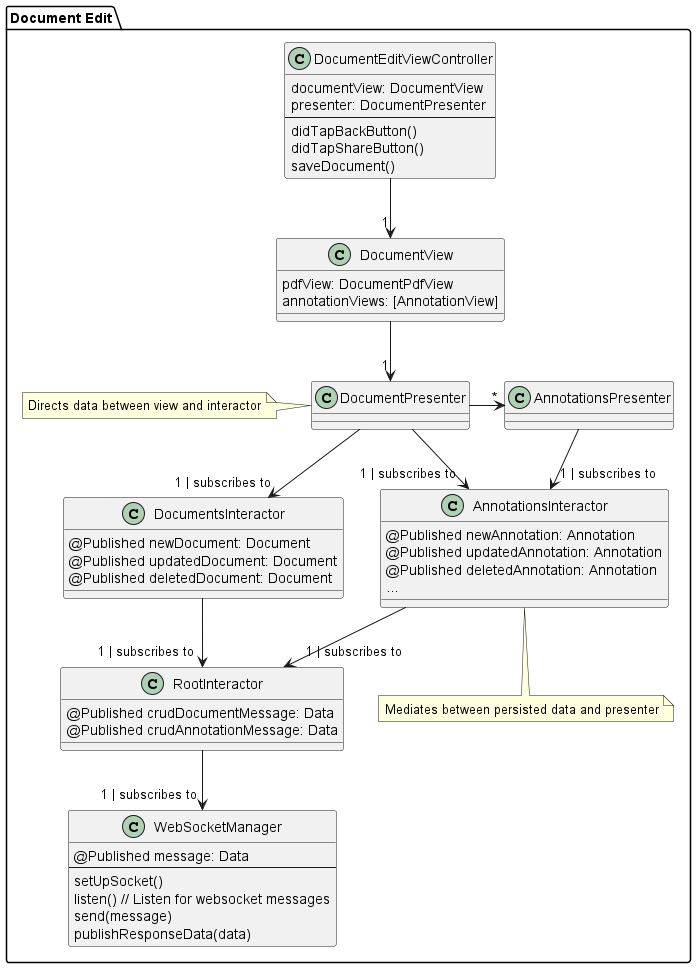

The diagram above was rendered by PlantUML. Its source (embedded in the PNG):
@startuml

package "Document Edit" {
    Class DocumentEditViewController {
        documentView: DocumentView
        presenter: DocumentPresenter
        --
        didTapBackButton()
        didTapShareButton()
        saveDocument()
    }

    Class DocumentView {
        pdfView: DocumentPdfView
        annotationViews: [AnnotationView]
    }

    Class DocumentPresenter {
    }

    Class AnnotationsPresenter {
    }

    Class DocumentsInteractor {
        @Published newDocument: Document
        @Published updatedDocument: Document
        @Published deletedDocument: Document
    }

    Class AnnotationsInteractor {
        @Published newAnnotation: Annotation
        @Published updatedAnnotation: Annotation
        @Published deletedAnnotation: Annotation
        ...
    }

    Class RootInteractor {
        @Published crudDocumentMessage: Data
        @Published crudAnnotationMessage: Data
    }

    Class WebSocketManager {
        @Published message: Data
        --
        setUpSocket()
        listen() // Listen for websocket messages
        send(message)
        publishResponseData(data)
    }

    note "Directs data between view and interactor" as N1
    note "Mediates between persisted data and presenter" as N2
}
DocumentPresenter ..left N1
AnnotationsInteractor .. N2

DocumentPresenter --right> "*" AnnotationsPresenter
DocumentEditViewController --down> "1" DocumentView
DocumentView --down> "1" DocumentPresenter
DocumentPresenter --down> "1 | subscribes to" DocumentsInteractor
DocumentPresenter --down> "1 | subscribes to" AnnotationsInteractor
AnnotationsPresenter --down> "1 | subscribes to" AnnotationsInteractor

DocumentsInteractor --down> "1 | subscribes to" RootInteractor
AnnotationsInteractor --down> "1 | subscribes to" RootInteractor

RootInteractor --down> "1 | subscribes to" WebSocketManager
@enduml